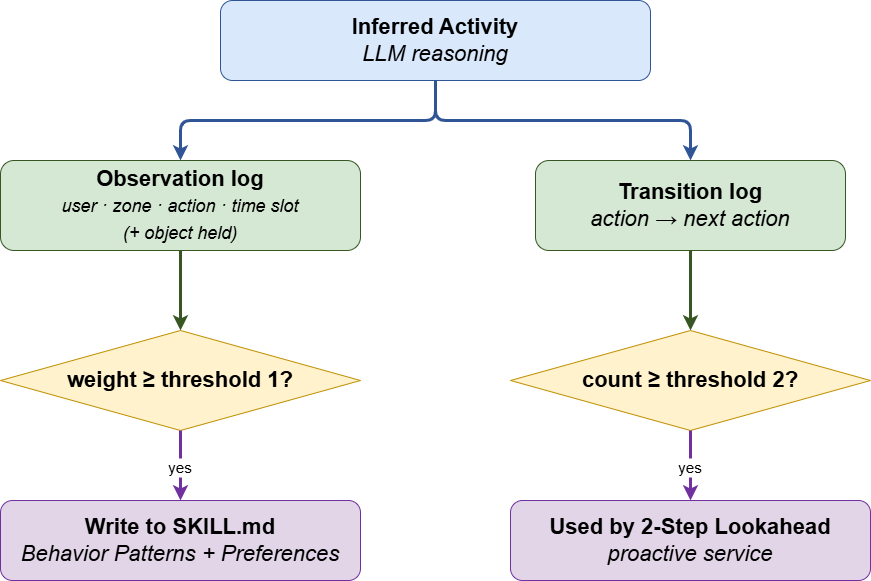

The diagram above was exported from draw.io. Its source (the exported page's mxGraphModel, read from the mxfile embedded in the PNG):
<mxGraphModel dx="1152" dy="838" grid="1" gridSize="10" guides="1" tooltips="1" connect="1" arrows="1" fold="1" page="1" pageScale="1" pageWidth="1169" pageHeight="1169" math="0" shadow="0">
  <root>
    <mxCell id="0" value="" style="" />
    <mxCell id="1" value="" style="" parent="0" />
    <mxCell id="inp" value="Inferred Activity&lt;br&gt;&lt;i style=&quot;font-weight: normal;&quot;&gt;LLM reasoning&lt;/i&gt;" style="rounded=1;whiteSpace=wrap;html=1;fillColor=#dae8fc;strokeColor=#2f5597;fontColor=#000000;fontSize=22;fontStyle=1;" parent="1" vertex="1">
      <mxGeometry x="275" y="30" width="430" height="80" as="geometry" />
    </mxCell>
    <mxCell id="obs" value="Observation log&lt;br&gt;&lt;i&gt;&lt;font style=&quot;font-size: 18px; font-weight: normal;&quot;&gt;user · zone · action · time slot&lt;br&gt;(+ object held)&lt;/font&gt;&lt;/i&gt;" style="rounded=1;whiteSpace=wrap;html=1;fillColor=#d5e8d4;strokeColor=#375623;fontColor=#000000;fontSize=22;fontStyle=1;" parent="1" vertex="1">
      <mxGeometry x="55" y="190" width="360" height="90" as="geometry" />
    </mxCell>
    <mxCell id="tra" value="Transition log&lt;br&gt;&lt;i style=&quot;font-weight: normal;&quot;&gt;action → next action&lt;/i&gt;" style="rounded=1;whiteSpace=wrap;html=1;fillColor=#d5e8d4;strokeColor=#375623;fontColor=#000000;fontSize=22;fontStyle=1;" parent="1" vertex="1">
      <mxGeometry x="590" y="190" width="310" height="90" as="geometry" />
    </mxCell>
    <mxCell id="w1" value="&lt;b&gt;weight ≥ threshold 1?&lt;/b&gt;" style="shape=rhombus;whiteSpace=wrap;html=1;fillColor=#fff2cc;strokeColor=#bf8f00;fontColor=#000000;fontSize=22;" parent="1" vertex="1">
      <mxGeometry x="55" y="360" width="360" height="100" as="geometry" />
    </mxCell>
    <mxCell id="w2" value="&lt;b&gt;count ≥ threshold 2?&lt;/b&gt;" style="shape=rhombus;whiteSpace=wrap;html=1;fillColor=#fff2cc;strokeColor=#bf8f00;fontColor=#000000;fontSize=22;" parent="1" vertex="1">
      <mxGeometry x="565" y="360" width="360" height="100" as="geometry" />
    </mxCell>
    <mxCell id="sk" value="Write to SKILL.md&lt;br&gt;&lt;i style=&quot;font-weight: normal;&quot;&gt;Behavior Patterns + Preferences&lt;/i&gt;" style="rounded=1;whiteSpace=wrap;html=1;fillColor=#e1d5e7;strokeColor=#7030a0;fontColor=#000000;fontSize=22;fontStyle=1;" parent="1" vertex="1">
      <mxGeometry x="55" y="530" width="360" height="80" as="geometry" />
    </mxCell>
    <mxCell id="lo" value="Used by 2-Step Lookahead&lt;br&gt;&lt;i style=&quot;font-weight: normal;&quot;&gt;proactive service&lt;/i&gt;" style="rounded=1;whiteSpace=wrap;html=1;fillColor=#e1d5e7;strokeColor=#7030a0;fontColor=#000000;fontSize=22;fontStyle=1;" parent="1" vertex="1">
      <mxGeometry x="565" y="530" width="360" height="80" as="geometry" />
    </mxCell>
    <mxCell id="e1" style="edgeStyle=orthogonalEdgeStyle;strokeColor=#2f5597;strokeWidth=3;" parent="1" source="inp" target="obs" edge="1">
      <mxGeometry relative="1" as="geometry" />
    </mxCell>
    <mxCell id="e2" style="edgeStyle=orthogonalEdgeStyle;strokeColor=#2f5597;strokeWidth=3;" parent="1" source="inp" target="tra" edge="1">
      <mxGeometry relative="1" as="geometry" />
    </mxCell>
    <mxCell id="e3" style="edgeStyle=orthogonalEdgeStyle;strokeColor=#375623;strokeWidth=3;" parent="1" source="obs" target="w1" edge="1">
      <mxGeometry relative="1" as="geometry" />
    </mxCell>
    <mxCell id="e4" style="edgeStyle=orthogonalEdgeStyle;strokeColor=#375623;strokeWidth=3;" parent="1" source="tra" target="w2" edge="1">
      <mxGeometry relative="1" as="geometry" />
    </mxCell>
    <mxCell id="e5" value="yes" style="edgeStyle=orthogonalEdgeStyle;strokeColor=#7030a0;strokeWidth=3;fontSize=15;" parent="1" source="w1" target="sk" edge="1">
      <mxGeometry relative="1" as="geometry" />
    </mxCell>
    <mxCell id="e6" value="yes" style="edgeStyle=orthogonalEdgeStyle;strokeColor=#7030a0;strokeWidth=3;fontSize=15;" parent="1" source="w2" target="lo" edge="1">
      <mxGeometry relative="1" as="geometry" />
    </mxCell>
  </root>
</mxGraphModel>